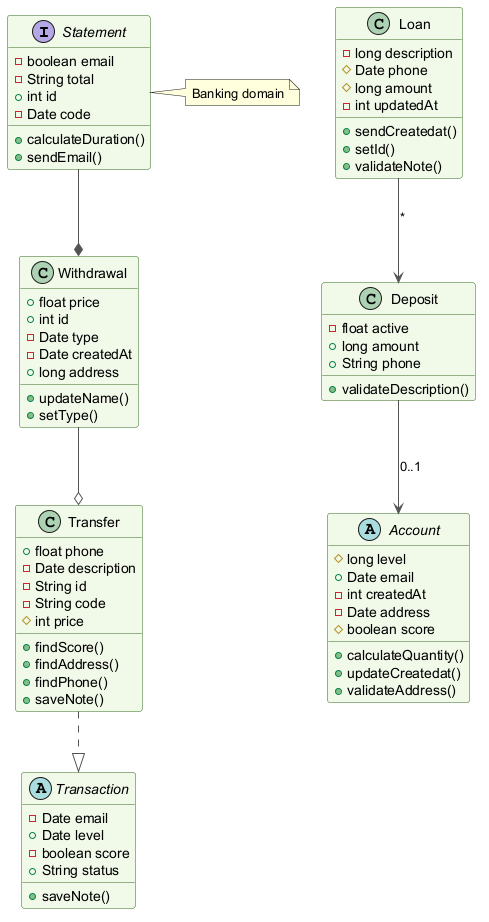

The diagram above was rendered by PlantUML. Its source (embedded in the PNG):
@startuml
skinparam backgroundColor #FFFFFF
skinparam classBackgroundColor #F1F8E9
skinparam classBorderColor #33691E
skinparam ArrowColor #555555
interface Statement {
  -boolean email
  -String total
  +int id
  -Date code
  +calculateDuration()
  +sendEmail()
}
class Transfer {
  +float phone
  -Date description
  -String id
  -String code
  #int price
  +findScore()
  +findAddress()
  +findPhone()
  +saveNote()
}
class Deposit {
  -float active
  +long amount
  +String phone
  +validateDescription()
}
class Loan {
  -long description
  #Date phone
  #long amount
  -int updatedAt
  +sendCreatedat()
  +setId()
  +validateNote()
}
class Withdrawal {
  +float price
  +int id
  -Date type
  -Date createdAt
  +long address
  +updateName()
  +setType()
}
abstract class Transaction {
  -Date email
  +Date level
  -boolean score
  +String status
  +saveNote()
}
abstract class Account {
  #long level
  +Date email
  -int createdAt
  -Date address
  #boolean score
  +calculateQuantity()
  +updateCreatedat()
  +validateAddress()
}
Withdrawal --o Transfer
Transfer ..|> Transaction
Statement --* Withdrawal
Deposit --> Account : "0..1"
Loan --> Deposit : "*"
note right of Statement : Banking domain
@enduml